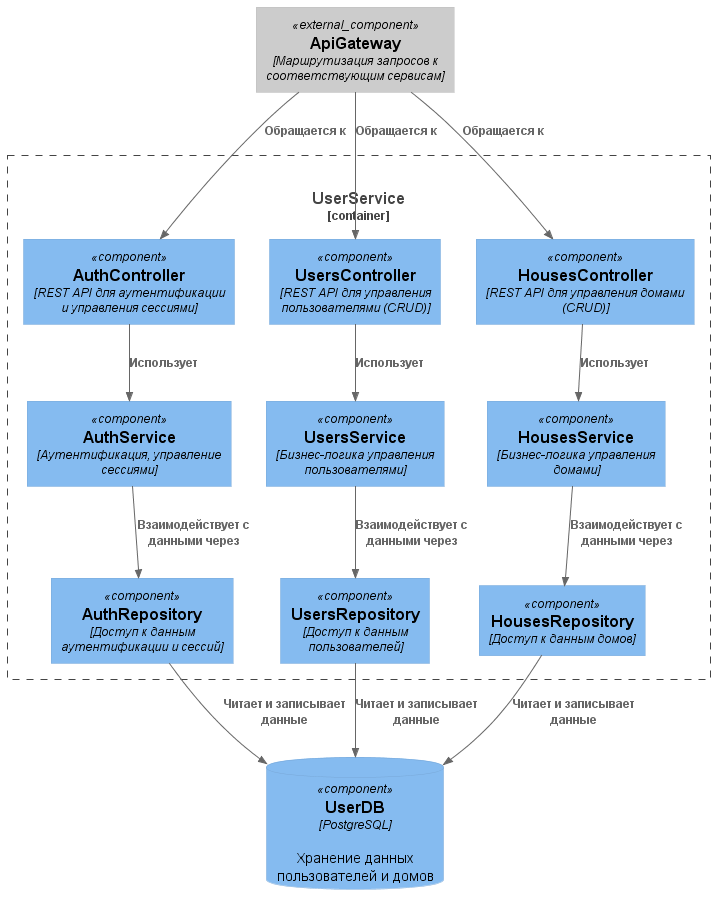

The diagram above was rendered by PlantUML. Its source (embedded in the PNG):
@startuml UserService
!include https://raw.githubusercontent.com/plantuml-stdlib/C4-PlantUML/master/C4_Component.puml

Component_Ext(gateway, "ApiGateway", "Маршрутизация запросов к соответствующим сервисам")
ComponentDb(userDb, "UserDB", "PostgreSQL", "Хранение данных пользователей и домов")

Container_Boundary(userService, "UserService", "Управление пользователями и домами") {
    Component(authController, "AuthController", "REST API для аутентификации и управления сессиями")
    Component(usersController, "UsersController", "REST API для управления пользователями (CRUD)")
    Component(housesController, "HousesController", "REST API для управления домами (CRUD)")

    Component(authService, "AuthService", "Аутентификация, управление сессиями")
    Component(usersService, "UsersService", "Бизнес-логика управления пользователями")
    Component(housesService, "HousesService", "Бизнес-логика управления домами")
        
    Component(authRepository, "AuthRepository", "Доступ к данным аутентификации и сессий")
    Component(usersRepository, "UsersRepository", "Доступ к данным пользователей")
    Component(housesRepository, "HousesRepository", "Доступ к данным домов")
    Rel(authController, authService, "Использует")
    Rel(usersController, usersService, "Использует")
    Rel(housesController, housesService, "Использует")

    Rel(authService, authRepository, "Взаимодействует с данными через")
    Rel(usersService, usersRepository, "Взаимодействует с данными через")
    Rel(housesService, housesRepository, "Взаимодействует с данными через")

    Rel(authRepository, userDb, "Читает и записывает данные")
    Rel(usersRepository, userDb, "Читает и записывает данные")
    Rel(housesRepository, userDb, "Читает и записывает данные")
}

Rel(gateway, authController, "Обращается к")
Rel(gateway, usersController, "Обращается к")
Rel(gateway, housesController, "Обращается к")

@enduml